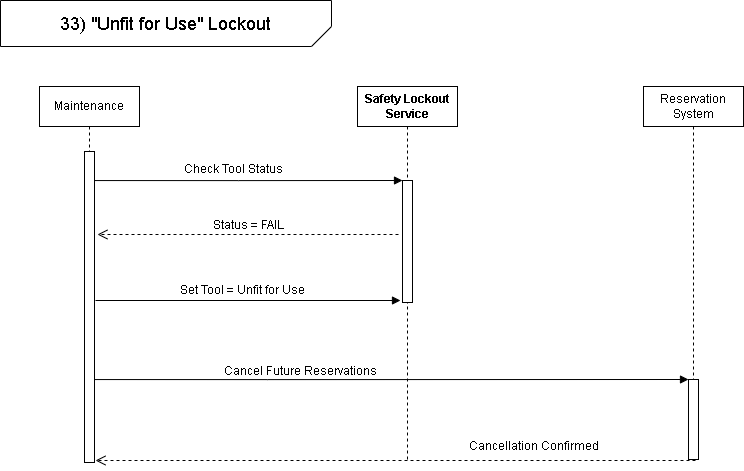

The diagram above was exported from draw.io. Its source (the exported page's mxGraphModel, read from the mxfile embedded in the PNG):
<mxGraphModel dx="860" dy="499" grid="0" gridSize="10" guides="1" tooltips="1" connect="1" arrows="1" fold="1" page="1" pageScale="1" pageWidth="827" pageHeight="1169" background="#ffffff" math="0" shadow="0">
  <root>
    <mxCell id="0" />
    <mxCell id="1" parent="0" />
    <mxCell id="5OlVobZIgetx2q1_EIJV-11" edge="1" parent="1" style="endArrow=block;endFill=1;html=1;edgeStyle=orthogonalEdgeStyle;align=left;verticalAlign=top;rounded=0;" value="">
      <mxGeometry relative="1" x="-1" as="geometry">
        <Array as="points">
          <mxPoint x="238" y="180" />
          <mxPoint x="238" y="180" />
        </Array>
        <mxPoint x="88.94736842105272" y="180.0526315789474" as="sourcePoint" />
        <mxPoint x="402" y="180" as="targetPoint" />
      </mxGeometry>
    </mxCell>
    <mxCell id="5OlVobZIgetx2q1_EIJV-14" parent="1" style="text;html=1;whiteSpace=wrap;strokeColor=none;fillColor=none;align=center;verticalAlign=middle;rounded=0;" value="Check Tool Status" vertex="1">
      <mxGeometry height="30" width="275" x="96" y="154" as="geometry" />
    </mxCell>
    <mxCell id="8Wz_10kReeMXni9L1Tzp-1" parent="1" style="shape=umlLifeline;perimeter=lifelinePerimeter;whiteSpace=wrap;html=1;container=1;dropTarget=0;collapsible=0;recursiveResize=0;outlineConnect=0;portConstraint=eastwest;newEdgeStyle={&quot;curved&quot;:0,&quot;rounded&quot;:0};" value="&lt;strong data-start=&quot;184&quot; data-end=&quot;210&quot;&gt;Safety Lockout Service&lt;/strong&gt;" vertex="1">
      <mxGeometry height="373" width="100" x="357" y="86" as="geometry" />
    </mxCell>
    <mxCell id="8Wz_10kReeMXni9L1Tzp-2" parent="8Wz_10kReeMXni9L1Tzp-1" style="html=1;points=[[0,0,0,0,5],[0,1,0,0,-5],[1,0,0,0,5],[1,1,0,0,-5]];perimeter=orthogonalPerimeter;outlineConnect=0;targetShapes=umlLifeline;portConstraint=eastwest;newEdgeStyle={&quot;curved&quot;:0,&quot;rounded&quot;:0};" value="" vertex="1">
      <mxGeometry height="122" width="10" x="45" y="94" as="geometry" />
    </mxCell>
    <mxCell id="8Wz_10kReeMXni9L1Tzp-56" edge="1" parent="1" style="html=1;verticalAlign=bottom;endArrow=open;dashed=1;endSize=8;curved=0;rounded=0;" value="&lt;font style=&quot;font-size: 12px;&quot;&gt;Status = FAIL&lt;/font&gt;">
      <mxGeometry relative="1" x="-0.0018" as="geometry">
        <mxPoint as="offset" />
        <Array as="points">
          <mxPoint x="244" y="234" />
        </Array>
        <mxPoint x="398" y="234" as="sourcePoint" />
        <mxPoint x="96.94736842105272" y="233.9999999999999" as="targetPoint" />
      </mxGeometry>
    </mxCell>
    <mxCell id="8Wz_10kReeMXni9L1Tzp-58" edge="1" parent="1" style="html=1;verticalAlign=bottom;endArrow=open;dashed=1;endSize=8;curved=0;rounded=0;exitX=0;exitY=1;exitDx=0;exitDy=-5;exitPerimeter=0;" value="&lt;font style=&quot;font-size: 12px;&quot;&gt;Cancellation Confirmed&lt;/font&gt;">
      <mxGeometry relative="1" x="-0.46" y="-5" as="geometry">
        <mxPoint as="offset" />
        <Array as="points" />
        <mxPoint x="695" y="460" as="sourcePoint" />
        <mxPoint x="95" y="460" as="targetPoint" />
      </mxGeometry>
    </mxCell>
    <mxCell id="8Wz_10kReeMXni9L1Tzp-61" edge="1" parent="1" style="endArrow=block;endFill=1;html=1;edgeStyle=orthogonalEdgeStyle;align=left;verticalAlign=top;rounded=0;entryX=0;entryY=0;entryDx=0;entryDy=5;entryPerimeter=0;" value="">
      <mxGeometry relative="1" x="-1" as="geometry">
        <mxPoint as="offset" />
        <Array as="points">
          <mxPoint x="267" y="379" />
          <mxPoint x="267" y="379" />
        </Array>
        <mxPoint x="87" y="379.0526315789474" as="sourcePoint" />
        <mxPoint x="688" y="379" as="targetPoint" />
      </mxGeometry>
    </mxCell>
    <mxCell id="pt_X5oJenx3sy8Wtjv70-1" edge="1" parent="1" style="endArrow=block;endFill=1;html=1;edgeStyle=orthogonalEdgeStyle;align=left;verticalAlign=top;rounded=0;" value="">
      <mxGeometry relative="1" x="-1" as="geometry">
        <mxPoint as="offset" />
        <mxPoint x="95" y="300" as="sourcePoint" />
        <mxPoint x="400" y="300" as="targetPoint" />
      </mxGeometry>
    </mxCell>
    <mxCell id="pt_X5oJenx3sy8Wtjv70-4" parent="1" style="text;html=1;whiteSpace=wrap;strokeColor=none;fillColor=none;align=center;verticalAlign=middle;rounded=0;" value="Set Tool = Unfit for Use" vertex="1">
      <mxGeometry height="30" width="276" x="104" y="275" as="geometry" />
    </mxCell>
    <mxCell id="NLmJvXcO0Pc0jVKTmJEL-1" parent="1" style="shape=umlLifeline;perimeter=lifelinePerimeter;whiteSpace=wrap;html=1;container=1;dropTarget=0;collapsible=0;recursiveResize=0;outlineConnect=0;portConstraint=eastwest;newEdgeStyle={&quot;curved&quot;:0,&quot;rounded&quot;:0};" value="Maintenance" vertex="1">
      <mxGeometry height="376" width="100" x="39" y="86" as="geometry" />
    </mxCell>
    <mxCell id="NLmJvXcO0Pc0jVKTmJEL-5" parent="NLmJvXcO0Pc0jVKTmJEL-1" style="html=1;points=[[0,0,0,0,5],[0,1,0,0,-5],[1,0,0,0,5],[1,1,0,0,-5]];perimeter=orthogonalPerimeter;outlineConnect=0;targetShapes=umlLifeline;portConstraint=eastwest;newEdgeStyle={&quot;curved&quot;:0,&quot;rounded&quot;:0};" value="" vertex="1">
      <mxGeometry height="311" width="10" x="45" y="65" as="geometry" />
    </mxCell>
    <mxCell id="NLmJvXcO0Pc0jVKTmJEL-3" parent="1" style="shape=umlLifeline;perimeter=lifelinePerimeter;whiteSpace=wrap;html=1;container=1;dropTarget=0;collapsible=0;recursiveResize=0;outlineConnect=0;portConstraint=eastwest;newEdgeStyle={&quot;curved&quot;:0,&quot;rounded&quot;:0};" value="Reservation System" vertex="1">
      <mxGeometry height="376" width="100" x="643" y="86" as="geometry" />
    </mxCell>
    <mxCell id="NLmJvXcO0Pc0jVKTmJEL-6" parent="NLmJvXcO0Pc0jVKTmJEL-3" style="html=1;points=[[0,0,0,0,5],[0,1,0,0,-5],[1,0,0,0,5],[1,1,0,0,-5]];perimeter=orthogonalPerimeter;outlineConnect=0;targetShapes=umlLifeline;portConstraint=eastwest;newEdgeStyle={&quot;curved&quot;:0,&quot;rounded&quot;:0};" value="" vertex="1">
      <mxGeometry height="80" width="10" x="45" y="293" as="geometry" />
    </mxCell>
    <mxCell id="NLmJvXcO0Pc0jVKTmJEL-8" parent="1" style="text;html=1;whiteSpace=wrap;strokeColor=none;fillColor=none;align=center;verticalAlign=middle;rounded=0;" value="Cancel Future Reservations" vertex="1">
      <mxGeometry height="30" width="195" x="203" y="356" as="geometry" />
    </mxCell>
    <mxCell id="i6RifvEccweErYak1yOw-1" parent="1" style="verticalLabelPosition=middle;verticalAlign=middle;html=1;shape=card;whiteSpace=wrap;size=20;arcSize=12;direction=west;labelPosition=center;align=center;" value="&lt;span style=&quot;font-size: 18px;&quot;&gt;33) &quot;Unfit for Use&quot; Lockout&lt;/span&gt;" vertex="1">
      <mxGeometry height="46" width="331" as="geometry" />
    </mxCell>
  </root>
</mxGraphModel>